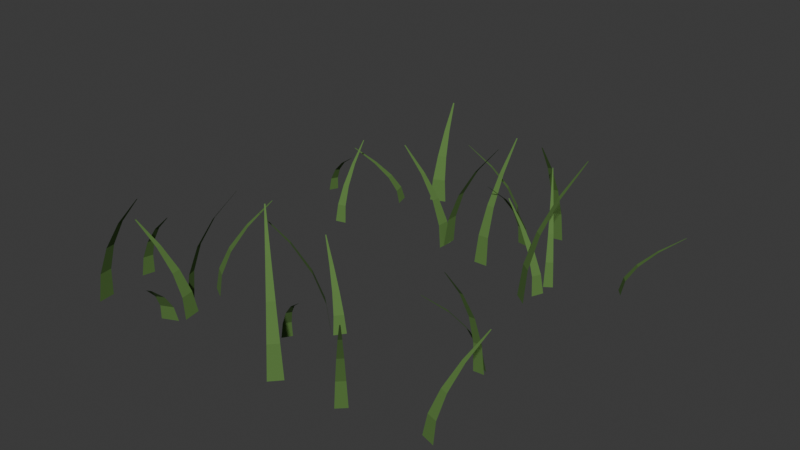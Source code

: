 # Source: valley_grass.blend  (saved by Blender 5.2.44; exported with 4.5.12 LTS)
import bpy
from mathutils import Matrix  # noqa: F401  (used for matrix-valued properties, if any)

bpy.ops.wm.read_factory_settings(use_empty=True)
scene = bpy.context.scene
scene.name = 'Scene'

# ---- collections
col_collection = bpy.data.collections.new('Collection'); scene.collection.children.link(col_collection)

# ---- materials (node trees are filled in below, after node groups)
mat_leaf_sage = bpy.data.materials.new('Leaf sage')
mat_leaf_sage.diffuse_color = (0.095, 0.2, 0.045, 1.0)

# ---- material node trees
mat_leaf_sage.use_nodes = True; mat_leaf_sage.node_tree.nodes.clear()
_N = mat_leaf_sage.node_tree.nodes; _L = mat_leaf_sage.node_tree.links
n0 = _N.new('ShaderNodeBsdfPrincipled'); n0.name = 'BSDF - Pré-fundamentado'; n0.location = (-200, 100)
n0.inputs[0].default_value = (0.095, 0.2, 0.045, 1.0)
n0.inputs[2].default_value = 0.9
n0.inputs[10].default_value = 0.005
n1 = _N.new('ShaderNodeOutputMaterial'); n1.name = 'Saída de material'; n1.location = (200, 100)
_L.new(n0.outputs[0], n1.inputs[0])
n1.is_active_output = True

# ---- world
world_world = bpy.data.worlds.new('World'); scene.world = world_world
world_world.use_nodes = True; world_world.node_tree.nodes.clear()
_N = world_world.node_tree.nodes; _L = world_world.node_tree.links
n0 = _N.new('ShaderNodeOutputWorld'); n0.name = 'World Output'; n0.location = (200, 100)
n1 = _N.new('ShaderNodeBackground'); n1.name = 'Background'; n1.location = (-200, 100)
n1.inputs[0].default_value = (0.05088, 0.05088, 0.05088, 1.0)
_L.new(n1.outputs[0], n0.inputs[0])
n0.is_active_output = True
world_world.color = (0.05088, 0.05088, 0.05088)
world_world.sun_shadow_jitter_overblur = 0.0

# ---- meshes
me_fine_curved_blades = bpy.data.meshes.new('Fine curved blades')
me_fine_curved_blades.from_pydata([(-0.01693, 0.184, 0.0), (-0.01693, 0.1518, 0.0), (-0.01005, 0.1803, 0.05818), (-0.01005, 0.1555, 0.05818), (0.01057, 0.1766, 0.1164), (0.01057, 0.1592, 0.1164), (0.04495, 0.1729, 0.1745), (0.04495, 0.1629, 0.1745), (0.09307, 0.1692, 0.2327), (0.09307, 0.1666, 0.2327), (0.04753, -0.3958, 0.0), (0.06673, -0.3749, 0.0), (0.04467, -0.3888, 0.0661), (0.05946, -0.3727, 0.0661), (0.03168, -0.3724, 0.1322), (0.04206, -0.3611, 0.1322), (0.008568, -0.3468, 0.1983), (0.01452, -0.3403, 0.1983), (-0.02468, -0.3118, 0.2644), (-0.02314, -0.3101, 0.2644), (0.3054, -0.1571, 0.0), (0.2846, -0.1589, 0.0), (0.3036, -0.1641, 0.05992), (0.2876, -0.1655, 0.05992), (0.303, -0.1849, 0.1198), (0.2918, -0.1858, 0.1198), (0.3035, -0.2193, 0.1798), (0.2971, -0.2199, 0.1798), (0.3053, -0.2675, 0.2397), (0.3036, -0.2676, 0.2397), (0.202, 0.0884, 0.0), (0.2279, 0.0684, 0.0), (0.2092, 0.09154, 0.06573), (0.2292, 0.07614, 0.06573), (0.2248, 0.1056, 0.1315), (0.2388, 0.09477, 0.1315), (0.2488, 0.1305, 0.1972), (0.2568, 0.1243, 0.1972), (0.2811, 0.1663, 0.2629), (0.2832, 0.1647, 0.2629), (-0.1963, -0.3559, 0.0), (-0.2022, -0.3219, 0.0), (-0.2038, -0.3531, 0.04074), (-0.2083, -0.327, 0.04074), (-0.2248, -0.3528, 0.08147), (-0.228, -0.3344, 0.08147), (-0.2593, -0.3547, 0.1222), (-0.2612, -0.3442, 0.1222), (-0.3074, -0.359, 0.1629), (-0.3079, -0.3563, 0.1629), (-0.01526, -0.2725, 0.0), (-0.02618, -0.2895, 0.0), (-0.01073, -0.2782, 0.03255), (-0.01914, -0.2913, 0.03255), (0.005363, -0.2913, 0.0651), (-0.0005335, -0.3005, 0.0651), (0.03302, -0.3118, 0.09765), (0.02964, -0.3171, 0.09765), (0.07225, -0.3398, 0.1302), (0.07137, -0.3412, 0.1302), (-0.2561, 0.09663, 0.0), (-0.2346, 0.1023, 0.0), (-0.2554, 0.1039, 0.03506), (-0.2388, 0.1083, 0.03506), (-0.2581, 0.1245, 0.07011), (-0.2465, 0.1276, 0.07011), (-0.2644, 0.1584, 0.1052), (-0.2577, 0.1602, 0.1052), (-0.2741, 0.2056, 0.1402), (-0.2724, 0.2061, 0.1402), (0.3035, -0.1489, 0.0), (0.2734, -0.133, 0.0), (0.2968, -0.1532, 0.04048), (0.2737, -0.1409, 0.04048), (0.2837, -0.1696, 0.08096), (0.2675, -0.161, 0.08096), (0.2642, -0.1982, 0.1214), (0.2549, -0.1932, 0.1214), (0.2383, -0.2389, 0.1619), (0.2359, -0.2376, 0.1619), (-0.2442, -0.2954, 0.0), (-0.2362, -0.3178, 0.0), (-0.2368, -0.2957, 0.05944), (-0.2307, -0.3129, 0.05944), (-0.2165, -0.2913, 0.1189), (-0.2121, -0.3034, 0.1189), (-0.1832, -0.2824, 0.1783), (-0.1807, -0.2893, 0.1783), (-0.1369, -0.2688, 0.2378), (-0.1363, -0.2706, 0.2378), (0.2258, 0.1002, 0.0), (0.2355, 0.1232, 0.0), (0.2206, 0.1055, 0.03724), (0.2281, 0.1232, 0.03724), (0.2027, 0.1162, 0.07448), (0.208, 0.1286, 0.07448), (0.1722, 0.1322, 0.1117), (0.1752, 0.1394, 0.1117), (0.129, 0.1536, 0.149), (0.1297, 0.1555, 0.149), (-0.203, -0.3661, 0.0), (-0.2333, -0.3799, 0.0), (-0.2036, -0.3739, 0.03135), (-0.2269, -0.3845, 0.03135), (-0.1986, -0.3943, 0.06269), (-0.2149, -0.4017, 0.06269), (-0.1878, -0.4271, 0.09404), (-0.1971, -0.4314, 0.09404), (-0.1713, -0.4725, 0.1254), (-0.1737, -0.4736, 0.1254), (0.326, -0.343, 0.0), (0.354, -0.3521, 0.0), (0.3314, -0.3375, 0.03945), (0.3529, -0.3445, 0.03945), (0.341, -0.3189, 0.0789), (0.356, -0.3238, 0.0789), (0.3548, -0.2873, 0.1184), (0.3635, -0.2901, 0.1184), (0.3729, -0.2426, 0.1578), (0.3751, -0.2433, 0.1578), (0.05843, 0.3049, 0.0), (0.04604, 0.3269, 0.0), (0.05102, 0.3041, 0.04327), (0.04148, 0.321, 0.04327), (0.03163, 0.2965, 0.08655), (0.02494, 0.3083, 0.08655), (0.0002646, 0.2821, 0.1298), (-0.003577, 0.2889, 0.1298), (-0.04307, 0.261, 0.1731), (-0.04407, 0.2627, 0.1731), (-0.3746, -0.28, 0.0), (-0.3803, -0.3046, 0.0), (-0.3685, -0.2844, 0.0406), (-0.373, -0.3034, 0.0406), (-0.3491, -0.2919, 0.0812), (-0.3522, -0.3052, 0.0812), (-0.3163, -0.3025, 0.1218), (-0.3181, -0.3102, 0.1218), (-0.2701, -0.3163, 0.1624), (-0.2705, -0.3182, 0.1624), (0.2227, 0.1424, 0.0), (0.2376, 0.1526, 0.0), (0.2205, 0.1493, 0.04823), (0.232, 0.1571, 0.04823), (0.2106, 0.1675, 0.09647), (0.2187, 0.173, 0.09647), (0.1929, 0.197, 0.1447), (0.1976, 0.2002, 0.1447), (0.1675, 0.2379, 0.1929), (0.1687, 0.2388, 0.1929), (0.1151, 0.2552, 0.0), (0.08787, 0.2591, 0.0), (0.111, 0.2488, 0.04032), (0.09002, 0.2518, 0.04032), (0.1049, 0.2289, 0.08064), (0.09021, 0.231, 0.08064), (0.09688, 0.1953, 0.121), (0.08843, 0.1965, 0.121), (0.08687, 0.1481, 0.1613), (0.08469, 0.1484, 0.1613), (0.3354, 0.2221, 0.0), (0.348, 0.2066, 0.0), (0.3422, 0.2246, 0.02837), (0.3519, 0.2127, 0.02837), (0.3596, 0.2359, 0.05673), (0.3664, 0.2276, 0.05673), (0.3877, 0.2559, 0.0851), (0.3916, 0.2511, 0.0851), (0.4264, 0.2845, 0.1135), (0.4274, 0.2833, 0.1135), (-0.01812, 0.1411, 0.0), (-0.01626, 0.1735, 0.0), (-0.02477, 0.1452, 0.04564), (-0.02334, 0.1701, 0.04564), (-0.04515, 0.1502, 0.09127), (-0.04414, 0.1676, 0.09127), (-0.07925, 0.1559, 0.1369), (-0.07867, 0.1659, 0.1369), (-0.1271, 0.1623, 0.1825), (-0.1269, 0.1649, 0.1825), (0.1961, -0.3637, 0.0), (0.1801, -0.3793, 0.0), (0.199, -0.3704, 0.05542), (0.1867, -0.3824, 0.05542), (0.2116, -0.387, 0.1108), (0.2029, -0.3954, 0.1108), (0.2337, -0.4135, 0.1663), (0.2287, -0.4183, 0.1663), (0.2653, -0.4498, 0.2217), (0.264, -0.4511, 0.2217), (0.06751, 0.139, 0.0), (0.09523, 0.1398, 0.0), (0.07051, 0.146, 0.05607), (0.09185, 0.1466, 0.05607), (0.07312, 0.1667, 0.1121), (0.08809, 0.1671, 0.1121), (0.07535, 0.2011, 0.1682), (0.08394, 0.2014, 0.1682), (0.07719, 0.2493, 0.2243), (0.07941, 0.2494, 0.2243), (0.03448, -0.2282, 0.0), (0.008992, -0.2061, 0.0), (0.02704, -0.2308, 0.0589), (0.007417, -0.2138, 0.0589), (0.01059, -0.2439, 0.1178), (-0.003169, -0.2319, 0.1178), (-0.01487, -0.2673, 0.1767), (-0.02277, -0.2604, 0.1767), (-0.04934, -0.3011, 0.2356), (-0.05138, -0.2993, 0.2356), (-0.3668, -0.3818, 0.0), (-0.3631, -0.4148, 0.0), (-0.3596, -0.3848, 0.0573), (-0.3567, -0.4102, 0.0573), (-0.3386, -0.3863, 0.1146), (-0.3366, -0.4041, 0.1146), (-0.3041, -0.3862, 0.1719), (-0.3029, -0.3964, 0.1719), (-0.2558, -0.3845, 0.2292), (-0.2555, -0.3871, 0.2292), (0.03672, -0.227, 0.0), (0.05078, -0.2077, 0.0), (0.03277, -0.2208, 0.03454), (0.0436, -0.2059, 0.03454), (0.01771, -0.2064, 0.06907), (0.02531, -0.196, 0.06907), (-0.008463, -0.184, 0.1036), (-0.004105, -0.178, 0.1036), (-0.04576, -0.1534, 0.1381), (-0.04463, -0.1519, 0.1381), (0.1506, 0.3215, 0.0), (0.1239, 0.3161, 0.0), (0.1489, 0.3142, 0.05989), (0.1284, 0.31, 0.05989), (0.1499, 0.2933, 0.1198), (0.1355, 0.2904, 0.1198), (0.1536, 0.259, 0.1797), (0.1454, 0.2573, 0.1797), (0.1601, 0.2112, 0.2396), (0.158, 0.2108, 0.2396), (-0.2386, -0.2464, 0.0), (-0.2087, -0.2645, 0.0), (-0.2316, -0.2426, 0.04253), (-0.2086, -0.2565, 0.04253), (-0.2175, -0.227, 0.08505), (-0.2014, -0.2368, 0.08505), (-0.1963, -0.1997, 0.1276), (-0.187, -0.2053, 0.1276), (-0.168, -0.1606, 0.1701), (-0.1656, -0.162, 0.1701), (-0.2085, 0.2436, 0.0), (-0.2171, 0.2729, 0.0), (-0.2161, 0.245, 0.02587), (-0.2227, 0.2676, 0.02587), (-0.2369, 0.2426, 0.05175), (-0.2416, 0.2584, 0.05175), (-0.2709, 0.2363, 0.07762), (-0.2736, 0.2454, 0.07762), (-0.3181, 0.2262, 0.1035), (-0.3188, 0.2285, 0.1035), (-0.3597, 0.2157, 0.0), (-0.3685, 0.1979, 0.0), (-0.3546, 0.2106, 0.02934), (-0.3613, 0.1969, 0.02934), (-0.3371, 0.1994, 0.05869), (-0.3418, 0.1898, 0.05869), (-0.3073, 0.1822, 0.08803), (-0.31, 0.1767, 0.08803), (-0.2651, 0.1589, 0.1174), (-0.2658, 0.1574, 0.1174), (-0.1692, 0.3002, 0.0), (-0.1374, 0.3125, 0.0), (-0.168, 0.308, 0.04573), (-0.1436, 0.3175, 0.04573), (-0.1718, 0.3287, 0.09147), (-0.1547, 0.3353, 0.09147), (-0.1806, 0.3621, 0.1372), (-0.1708, 0.366, 0.1372), (-0.1944, 0.4084, 0.1829), (-0.1918, 0.4094, 0.1829)], [], [(0, 1, 3, 2), (2, 3, 5, 4), (4, 5, 7, 6), (6, 7, 9, 8), (10, 11, 13, 12), (12, 13, 15, 14), (14, 15, 17, 16), (16, 17, 19, 18), (20, 21, 23, 22), (22, 23, 25, 24), (24, 25, 27, 26), (26, 27, 29, 28), (30, 31, 33, 32), (32, 33, 35, 34), (34, 35, 37, 36), (36, 37, 39, 38), (40, 41, 43, 42), (42, 43, 45, 44), (44, 45, 47, 46), (46, 47, 49, 48), (50, 51, 53, 52), (52, 53, 55, 54), (54, 55, 57, 56), (56, 57, 59, 58), (60, 61, 63, 62), (62, 63, 65, 64), (64, 65, 67, 66), (66, 67, 69, 68), (70, 71, 73, 72), (72, 73, 75, 74), (74, 75, 77, 76), (76, 77, 79, 78), (80, 81, 83, 82), (82, 83, 85, 84), (84, 85, 87, 86), (86, 87, 89, 88), (90, 91, 93, 92), (92, 93, 95, 94), (94, 95, 97, 96), (96, 97, 99, 98), (100, 101, 103, 102), (102, 103, 105, 104), (104, 105, 107, 106), (106, 107, 109, 108), (110, 111, 113, 112), (112, 113, 115, 114), (114, 115, 117, 116), (116, 117, 119, 118), (120, 121, 123, 122), (122, 123, 125, 124), (124, 125, 127, 126), (126, 127, 129, 128), (130, 131, 133, 132), (132, 133, 135, 134), (134, 135, 137, 136), (136, 137, 139, 138), (140, 141, 143, 142), (142, 143, 145, 144), (144, 145, 147, 146), (146, 147, 149, 148), (150, 151, 153, 152), (152, 153, 155, 154), (154, 155, 157, 156), (156, 157, 159, 158), (160, 161, 163, 162), (162, 163, 165, 164), (164, 165, 167, 166), (166, 167, 169, 168), (170, 171, 173, 172), (172, 173, 175, 174), (174, 175, 177, 176), (176, 177, 179, 178), (180, 181, 183, 182), (182, 183, 185, 184), (184, 185, 187, 186), (186, 187, 189, 188), (190, 191, 193, 192), (192, 193, 195, 194), (194, 195, 197, 196), (196, 197, 199, 198), (200, 201, 203, 202), (202, 203, 205, 204), (204, 205, 207, 206), (206, 207, 209, 208), (210, 211, 213, 212), (212, 213, 215, 214), (214, 215, 217, 216), (216, 217, 219, 218), (220, 221, 223, 222), (222, 223, 225, 224), (224, 225, 227, 226), (226, 227, 229, 228), (230, 231, 233, 232), (232, 233, 235, 234), (234, 235, 237, 236), (236, 237, 239, 238), (240, 241, 243, 242), (242, 243, 245, 244), (244, 245, 247, 246), (246, 247, 249, 248), (250, 251, 253, 252), (252, 253, 255, 254), (254, 255, 257, 256), (256, 257, 259, 258), (260, 261, 263, 262), (262, 263, 265, 264), (264, 265, 267, 266), (266, 267, 269, 268), (270, 271, 273, 272), (272, 273, 275, 274), (274, 275, 277, 276), (276, 277, 279, 278)])
me_fine_curved_blades.materials.append(mat_leaf_sage)
me_fine_curved_blades.update()

# ---- objects
ob_valley_grass = bpy.data.objects.new('valley_grass', me_fine_curved_blades)

# ---- transforms, parenting, visibility, modifiers, constraints
ob_valley_grass.location = (0.0, 0.0, 0.0)

# ---- collection membership
col_collection.objects.link(ob_valley_grass)

# ---- scene / render settings (as saved in the file)
scene.frame_start = 1; scene.frame_end = 250; scene.frame_set(1)
scene.render.engine = 'BLENDER_EEVEE_NEXT'
scene.render.bake_bias = 0.0
scene.render.bake_samples = 0
scene.render.compositor_device = 'GPU'
scene.eevee.use_volume_custom_range = False
scene.eevee.fast_gi_thickness_near = 0.1
scene.eevee.fast_gi_thickness_far = 0.0
scene.eevee.ray_tracing_options.screen_trace_thickness = 0.1
bpy.context.view_layer.update()

# ---- added for rendering (the .blend has no active camera and no usable light): camera, sun
cam_auto = bpy.data.cameras.new('AutoCamera')
cam_auto.lens = 50.0
cam_auto.sensor_width = 36.0
cam_auto.clip_end = 1000.0
ob_auto_camera = bpy.data.objects.new('AutoCamera', cam_auto)
scene.collection.objects.link(ob_auto_camera)
ob_auto_camera.location = (1.15749, -1.39281, 1.03934)
ob_auto_camera.rotation_euler = (1.09748, -7.21219e-08, 0.694738)
scene.camera = ob_auto_camera
light_auto_sun = bpy.data.lights.new('AutoSun', 'SUN')
light_auto_sun.energy = 3.0
light_auto_sun.angle = 0.0523599
ob_auto_sun = bpy.data.objects.new('AutoSun', light_auto_sun)
scene.collection.objects.link(ob_auto_sun)
ob_auto_sun.rotation_euler = (0.872665, 0.174533, 0.523599)
bpy.context.view_layer.update()
